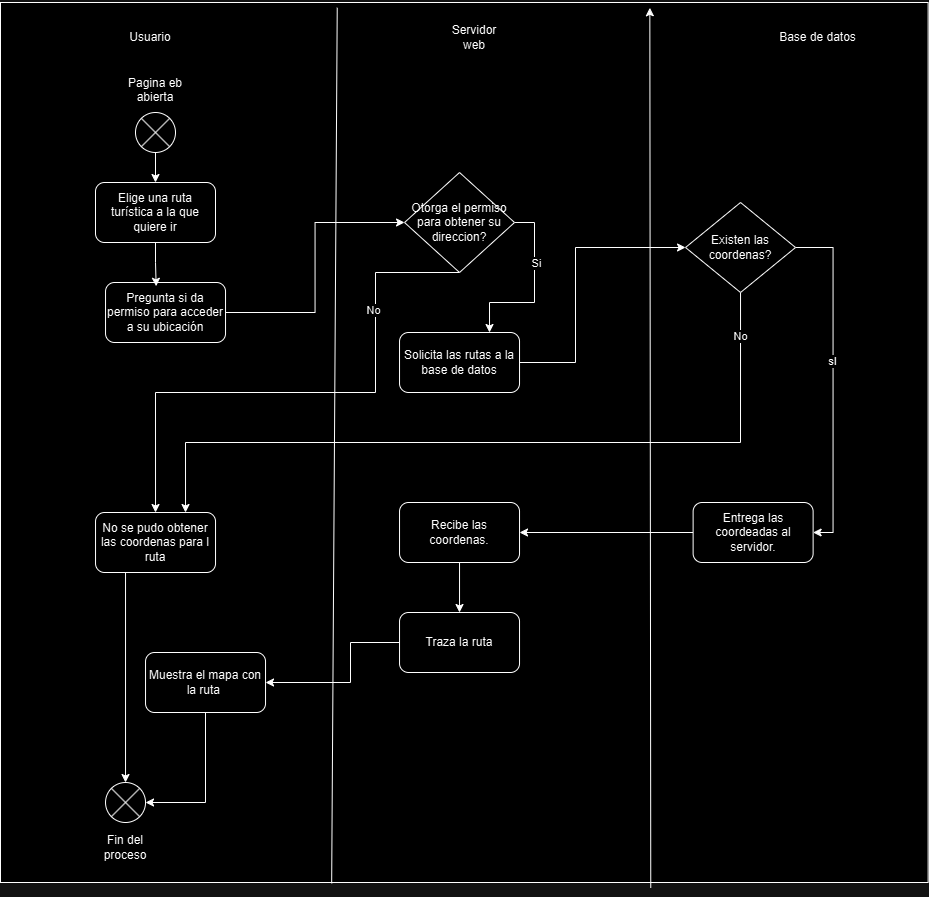

The diagram above was exported from draw.io. Its source (the exported page's mxGraphModel, read from the mxfile embedded in the PNG):
<mxGraphModel dx="2215" dy="1806" grid="1" gridSize="10" guides="1" tooltips="1" connect="1" arrows="1" fold="1" page="1" pageScale="1" pageWidth="827" pageHeight="1169" math="0" shadow="0">
  <root>
    <mxCell id="0" />
    <mxCell id="1" parent="0" />
    <mxCell id="EE2h_r2wnl54054FeM9y-18" value="" style="rounded=0;whiteSpace=wrap;html=1;" vertex="1" parent="1">
      <mxGeometry x="-130" y="-300" width="927.62" height="880" as="geometry" />
    </mxCell>
    <mxCell id="EE2h_r2wnl54054FeM9y-9" value="Base de datos" style="text;html=1;align=center;verticalAlign=middle;whiteSpace=wrap;rounded=0;" vertex="1" parent="1">
      <mxGeometry x="640" y="-280" width="95.18" height="30" as="geometry" />
    </mxCell>
    <mxCell id="EE2h_r2wnl54054FeM9y-10" value="Servidor web" style="text;html=1;align=center;verticalAlign=middle;whiteSpace=wrap;rounded=0;" vertex="1" parent="1">
      <mxGeometry x="314" y="-280" width="60" height="30" as="geometry" />
    </mxCell>
    <mxCell id="EE2h_r2wnl54054FeM9y-27" style="edgeStyle=orthogonalEdgeStyle;rounded=0;orthogonalLoop=1;jettySize=auto;html=1;exitX=0.5;exitY=1;exitDx=0;exitDy=0;" edge="1" parent="1" source="EE2h_r2wnl54054FeM9y-60" target="EE2h_r2wnl54054FeM9y-13">
      <mxGeometry relative="1" as="geometry">
        <mxPoint x="25" y="-150" as="sourcePoint" />
      </mxGeometry>
    </mxCell>
    <mxCell id="EE2h_r2wnl54054FeM9y-13" value="Elige una ruta turística a la que quiere ir" style="rounded=1;whiteSpace=wrap;html=1;" vertex="1" parent="1">
      <mxGeometry x="-35" y="-120" width="120" height="60" as="geometry" />
    </mxCell>
    <mxCell id="EE2h_r2wnl54054FeM9y-43" style="edgeStyle=orthogonalEdgeStyle;rounded=0;orthogonalLoop=1;jettySize=auto;html=1;exitX=1;exitY=0.5;exitDx=0;exitDy=0;entryX=0.75;entryY=0;entryDx=0;entryDy=0;" edge="1" parent="1" source="EE2h_r2wnl54054FeM9y-14" target="EE2h_r2wnl54054FeM9y-15">
      <mxGeometry relative="1" as="geometry" />
    </mxCell>
    <mxCell id="EE2h_r2wnl54054FeM9y-44" value="Si" style="edgeLabel;html=1;align=center;verticalAlign=middle;resizable=0;points=[];" vertex="1" connectable="0" parent="EE2h_r2wnl54054FeM9y-43">
      <mxGeometry x="-0.3189" y="1" relative="1" as="geometry">
        <mxPoint as="offset" />
      </mxGeometry>
    </mxCell>
    <mxCell id="EE2h_r2wnl54054FeM9y-52" style="edgeStyle=orthogonalEdgeStyle;rounded=0;orthogonalLoop=1;jettySize=auto;html=1;exitX=0.5;exitY=1;exitDx=0;exitDy=0;entryX=0.5;entryY=0;entryDx=0;entryDy=0;" edge="1" parent="1" source="EE2h_r2wnl54054FeM9y-14" target="EE2h_r2wnl54054FeM9y-51">
      <mxGeometry relative="1" as="geometry">
        <Array as="points">
          <mxPoint x="245.03" y="-30" />
          <mxPoint x="245.03" y="90" />
          <mxPoint x="25.03" y="90" />
        </Array>
      </mxGeometry>
    </mxCell>
    <mxCell id="EE2h_r2wnl54054FeM9y-53" value="No" style="edgeLabel;html=1;align=center;verticalAlign=middle;resizable=0;points=[];" vertex="1" connectable="0" parent="EE2h_r2wnl54054FeM9y-52">
      <mxGeometry x="-0.5559" y="-3" relative="1" as="geometry">
        <mxPoint as="offset" />
      </mxGeometry>
    </mxCell>
    <mxCell id="EE2h_r2wnl54054FeM9y-14" value="Otorga el permiso para obtener su direccion?" style="rhombus;whiteSpace=wrap;html=1;" vertex="1" parent="1">
      <mxGeometry x="274.03" y="-130" width="110" height="100" as="geometry" />
    </mxCell>
    <mxCell id="EE2h_r2wnl54054FeM9y-33" style="edgeStyle=orthogonalEdgeStyle;rounded=0;orthogonalLoop=1;jettySize=auto;html=1;exitX=1;exitY=0.5;exitDx=0;exitDy=0;entryX=0;entryY=0.5;entryDx=0;entryDy=0;" edge="1" parent="1" source="EE2h_r2wnl54054FeM9y-15" target="EE2h_r2wnl54054FeM9y-16">
      <mxGeometry relative="1" as="geometry">
        <Array as="points">
          <mxPoint x="445.03" y="60" />
          <mxPoint x="445.03" y="-55" />
        </Array>
      </mxGeometry>
    </mxCell>
    <mxCell id="EE2h_r2wnl54054FeM9y-15" value="Solicita las rutas a la base de datos" style="rounded=1;whiteSpace=wrap;html=1;" vertex="1" parent="1">
      <mxGeometry x="269.0299999999999" y="30" width="120" height="60" as="geometry" />
    </mxCell>
    <mxCell id="EE2h_r2wnl54054FeM9y-37" style="edgeStyle=orthogonalEdgeStyle;rounded=0;orthogonalLoop=1;jettySize=auto;html=1;exitX=1;exitY=0.5;exitDx=0;exitDy=0;entryX=1;entryY=0.5;entryDx=0;entryDy=0;" edge="1" parent="1" source="EE2h_r2wnl54054FeM9y-16" target="EE2h_r2wnl54054FeM9y-17">
      <mxGeometry relative="1" as="geometry" />
    </mxCell>
    <mxCell id="EE2h_r2wnl54054FeM9y-38" value="sI" style="edgeLabel;html=1;align=center;verticalAlign=middle;resizable=0;points=[];" vertex="1" connectable="0" parent="EE2h_r2wnl54054FeM9y-37">
      <mxGeometry x="-0.12" y="-1" relative="1" as="geometry">
        <mxPoint as="offset" />
      </mxGeometry>
    </mxCell>
    <mxCell id="EE2h_r2wnl54054FeM9y-54" style="edgeStyle=orthogonalEdgeStyle;rounded=0;orthogonalLoop=1;jettySize=auto;html=1;exitX=0.5;exitY=1;exitDx=0;exitDy=0;entryX=0.75;entryY=0;entryDx=0;entryDy=0;" edge="1" parent="1" source="EE2h_r2wnl54054FeM9y-16" target="EE2h_r2wnl54054FeM9y-51">
      <mxGeometry relative="1" as="geometry">
        <Array as="points">
          <mxPoint x="610.03" y="140" />
          <mxPoint x="55.03" y="140" />
        </Array>
      </mxGeometry>
    </mxCell>
    <mxCell id="EE2h_r2wnl54054FeM9y-55" value="No" style="edgeLabel;html=1;align=center;verticalAlign=middle;resizable=0;points=[];" vertex="1" connectable="0" parent="EE2h_r2wnl54054FeM9y-54">
      <mxGeometry x="-0.887" y="-1" relative="1" as="geometry">
        <mxPoint as="offset" />
      </mxGeometry>
    </mxCell>
    <mxCell id="EE2h_r2wnl54054FeM9y-16" value="Existen las coordenas?" style="rhombus;whiteSpace=wrap;html=1;" vertex="1" parent="1">
      <mxGeometry x="555.0300000000001" y="-100" width="110" height="90" as="geometry" />
    </mxCell>
    <mxCell id="EE2h_r2wnl54054FeM9y-39" style="edgeStyle=orthogonalEdgeStyle;rounded=0;orthogonalLoop=1;jettySize=auto;html=1;entryX=1;entryY=0.5;entryDx=0;entryDy=0;" edge="1" parent="1" source="EE2h_r2wnl54054FeM9y-17" target="EE2h_r2wnl54054FeM9y-24">
      <mxGeometry relative="1" as="geometry" />
    </mxCell>
    <mxCell id="EE2h_r2wnl54054FeM9y-17" value="Entrega las coordeadas al servidor." style="rounded=1;whiteSpace=wrap;html=1;" vertex="1" parent="1">
      <mxGeometry x="562.6199999999999" y="200" width="120" height="60" as="geometry" />
    </mxCell>
    <mxCell id="EE2h_r2wnl54054FeM9y-20" value="" style="endArrow=none;html=1;rounded=0;entryX=0.363;entryY=0.006;entryDx=0;entryDy=0;entryPerimeter=0;exitX=0.357;exitY=1.001;exitDx=0;exitDy=0;exitPerimeter=0;" edge="1" parent="1" source="EE2h_r2wnl54054FeM9y-18" target="EE2h_r2wnl54054FeM9y-18">
      <mxGeometry width="50" height="50" relative="1" as="geometry">
        <mxPoint x="230" y="50" as="sourcePoint" />
        <mxPoint x="280" as="targetPoint" />
      </mxGeometry>
    </mxCell>
    <mxCell id="EE2h_r2wnl54054FeM9y-21" value="" style="endArrow=classic;html=1;rounded=0;entryX=0.7;entryY=0.006;entryDx=0;entryDy=0;exitX=0.701;exitY=1.006;exitDx=0;exitDy=0;entryPerimeter=0;exitPerimeter=0;" edge="1" parent="1" source="EE2h_r2wnl54054FeM9y-18" target="EE2h_r2wnl54054FeM9y-18">
      <mxGeometry relative="1" as="geometry">
        <mxPoint x="330" y="10" as="sourcePoint" />
        <mxPoint x="490" y="10" as="targetPoint" />
      </mxGeometry>
    </mxCell>
    <mxCell id="EE2h_r2wnl54054FeM9y-8" value="Usuario" style="text;html=1;align=center;verticalAlign=middle;whiteSpace=wrap;rounded=0;" vertex="1" parent="1">
      <mxGeometry x="-10" y="-280" width="60" height="30" as="geometry" />
    </mxCell>
    <mxCell id="EE2h_r2wnl54054FeM9y-40" style="edgeStyle=orthogonalEdgeStyle;rounded=0;orthogonalLoop=1;jettySize=auto;html=1;entryX=0.5;entryY=0;entryDx=0;entryDy=0;" edge="1" parent="1" source="EE2h_r2wnl54054FeM9y-24" target="EE2h_r2wnl54054FeM9y-25">
      <mxGeometry relative="1" as="geometry" />
    </mxCell>
    <mxCell id="EE2h_r2wnl54054FeM9y-24" value="Recibe las coordenas." style="rounded=1;whiteSpace=wrap;html=1;" vertex="1" parent="1">
      <mxGeometry x="269.02999999999986" y="200" width="120" height="60" as="geometry" />
    </mxCell>
    <mxCell id="EE2h_r2wnl54054FeM9y-41" style="edgeStyle=orthogonalEdgeStyle;rounded=0;orthogonalLoop=1;jettySize=auto;html=1;entryX=1;entryY=0.5;entryDx=0;entryDy=0;" edge="1" parent="1" source="EE2h_r2wnl54054FeM9y-25" target="EE2h_r2wnl54054FeM9y-26">
      <mxGeometry relative="1" as="geometry">
        <Array as="points">
          <mxPoint x="220" y="340" />
          <mxPoint x="220" y="380" />
        </Array>
      </mxGeometry>
    </mxCell>
    <mxCell id="EE2h_r2wnl54054FeM9y-25" value="Traza la ruta" style="rounded=1;whiteSpace=wrap;html=1;" vertex="1" parent="1">
      <mxGeometry x="269.0299999999999" y="310" width="120" height="60" as="geometry" />
    </mxCell>
    <mxCell id="EE2h_r2wnl54054FeM9y-57" style="edgeStyle=orthogonalEdgeStyle;rounded=0;orthogonalLoop=1;jettySize=auto;html=1;entryX=1;entryY=0.5;entryDx=0;entryDy=0;" edge="1" parent="1" source="EE2h_r2wnl54054FeM9y-26" target="EE2h_r2wnl54054FeM9y-62">
      <mxGeometry relative="1" as="geometry">
        <mxPoint x="55.03" y="490" as="targetPoint" />
      </mxGeometry>
    </mxCell>
    <mxCell id="EE2h_r2wnl54054FeM9y-26" value="Muestra el mapa con la ruta&amp;nbsp;" style="rounded=1;whiteSpace=wrap;html=1;" vertex="1" parent="1">
      <mxGeometry x="15.029999999999959" y="350" width="120" height="60" as="geometry" />
    </mxCell>
    <mxCell id="EE2h_r2wnl54054FeM9y-56" style="edgeStyle=orthogonalEdgeStyle;rounded=0;orthogonalLoop=1;jettySize=auto;html=1;exitX=0.25;exitY=1;exitDx=0;exitDy=0;entryX=0.5;entryY=0;entryDx=0;entryDy=0;" edge="1" parent="1" source="EE2h_r2wnl54054FeM9y-51" target="EE2h_r2wnl54054FeM9y-62">
      <mxGeometry relative="1" as="geometry">
        <mxPoint x="-4.97" y="460" as="targetPoint" />
      </mxGeometry>
    </mxCell>
    <mxCell id="EE2h_r2wnl54054FeM9y-51" value="No se pudo obtener las coordenas para l ruta" style="rounded=1;whiteSpace=wrap;html=1;" vertex="1" parent="1">
      <mxGeometry x="-34.97000000000004" y="210" width="120" height="60" as="geometry" />
    </mxCell>
    <mxCell id="EE2h_r2wnl54054FeM9y-60" value="" style="shape=sumEllipse;perimeter=ellipsePerimeter;whiteSpace=wrap;html=1;backgroundOutline=1;" vertex="1" parent="1">
      <mxGeometry x="5" y="-190" width="40" height="40" as="geometry" />
    </mxCell>
    <mxCell id="EE2h_r2wnl54054FeM9y-61" value="Pagina eb abierta&lt;div&gt;&lt;br&gt;&lt;/div&gt;" style="text;html=1;align=center;verticalAlign=middle;whiteSpace=wrap;rounded=0;" vertex="1" parent="1">
      <mxGeometry x="-5" y="-220" width="60" height="30" as="geometry" />
    </mxCell>
    <mxCell id="EE2h_r2wnl54054FeM9y-62" value="" style="shape=sumEllipse;perimeter=ellipsePerimeter;whiteSpace=wrap;html=1;backgroundOutline=1;" vertex="1" parent="1">
      <mxGeometry x="-24.97" y="480" width="40" height="40" as="geometry" />
    </mxCell>
    <mxCell id="EE2h_r2wnl54054FeM9y-63" value="Fin del proceso" style="text;html=1;align=center;verticalAlign=middle;whiteSpace=wrap;rounded=0;" vertex="1" parent="1">
      <mxGeometry x="-34.97" y="530" width="60" height="30" as="geometry" />
    </mxCell>
    <mxCell id="EE2h_r2wnl54054FeM9y-66" style="edgeStyle=orthogonalEdgeStyle;rounded=0;orthogonalLoop=1;jettySize=auto;html=1;entryX=0;entryY=0.5;entryDx=0;entryDy=0;" edge="1" parent="1" source="EE2h_r2wnl54054FeM9y-64" target="EE2h_r2wnl54054FeM9y-14">
      <mxGeometry relative="1" as="geometry" />
    </mxCell>
    <mxCell id="EE2h_r2wnl54054FeM9y-64" value="Pregunta si da permiso para acceder a su ubicación" style="rounded=1;whiteSpace=wrap;html=1;" vertex="1" parent="1">
      <mxGeometry x="-24.97" y="-20" width="120" height="60" as="geometry" />
    </mxCell>
    <mxCell id="EE2h_r2wnl54054FeM9y-65" style="edgeStyle=orthogonalEdgeStyle;rounded=0;orthogonalLoop=1;jettySize=auto;html=1;entryX=0.422;entryY=0.063;entryDx=0;entryDy=0;entryPerimeter=0;" edge="1" parent="1" source="EE2h_r2wnl54054FeM9y-13" target="EE2h_r2wnl54054FeM9y-64">
      <mxGeometry relative="1" as="geometry" />
    </mxCell>
  </root>
</mxGraphModel>